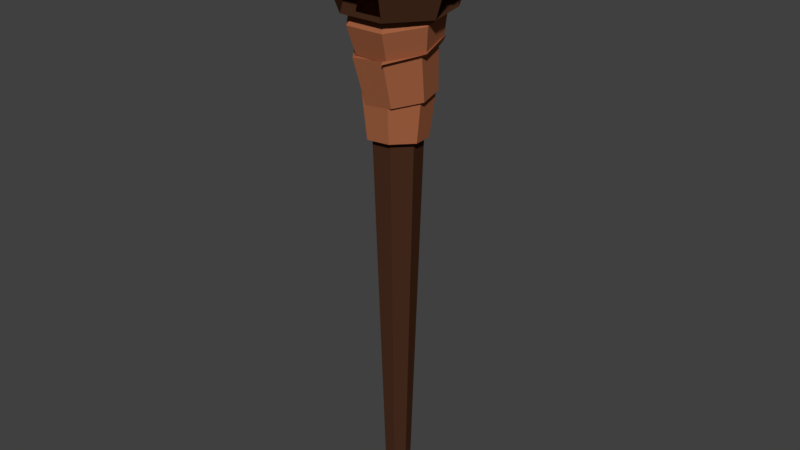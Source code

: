 # Source: Tocha.blend  (saved by Blender 2.78.0; exported with 4.5.12 LTS)
import bpy
from mathutils import Matrix  # noqa: F401  (used for matrix-valued properties, if any)

bpy.ops.wm.read_factory_settings(use_empty=True)
scene = bpy.context.scene
scene.name = 'Scene'

# ---- collections
col_collection_1 = bpy.data.collections.new('Collection 1'); scene.collection.children.link(col_collection_1)

# ---- materials (node trees are filled in below, after node groups)
mat_madeira_tocha = bpy.data.materials.new('Madeira_Tocha')
mat_madeira_tocha.alpha_threshold = 0.0
mat_madeira_tocha.use_transparent_shadow = False
mat_madeira_tocha.diffuse_color = (0.06372, 0.02493, 0.01287, 1.0)
mat_madeira_tocha.roughness = 0.5
mat_madeira_tocha.specular_intensity = 0.0
mat_madeira_detail_tocha = bpy.data.materials.new('Madeira_Detail_Tocha')
mat_madeira_detail_tocha.alpha_threshold = 0.0
mat_madeira_detail_tocha.use_transparent_shadow = False
mat_madeira_detail_tocha.diffuse_color = (0.3424, 0.1141, 0.05141, 1.0)
mat_madeira_detail_tocha.roughness = 0.5
mat_madeira_detail_tocha.specular_intensity = 0.0

# ---- material node trees

# ---- world
world_world = bpy.data.worlds.new('World'); scene.world = world_world
world_world.color = (0.05088, 0.05088, 0.05088)
world_world.use_sun_shadow = False
world_world.sun_shadow_jitter_overblur = 0.0
world_world.cycles.sampling_method = 'MANUAL'

# ---- meshes
me_cylinder = bpy.data.meshes.new('Cylinder')
me_cylinder.from_pydata([(-2.483e-08, 0.06814, -1.27), (-1.85e-08, 0.2149, 1.27), (0.05327, 0.04248, -1.27), (0.168, 0.134, 1.27), (0.06643, -0.01516, -1.27), (0.2095, -0.04782, 1.27), (0.02956, -0.06139, -1.27), (0.09324, -0.1936, 1.27), (-0.02956, -0.06139, -1.27), (-0.09324, -0.1936, 1.27), (-0.06643, -0.01516, -1.27), (-0.2095, -0.04782, 1.27), (-0.05327, 0.04248, -1.27), (-0.168, 0.134, 1.27), (0.2302, 0.1836, 1.27), (-1.589e-08, 0.2944, 1.27), (0.287, -0.06551, 1.27), (0.1277, -0.2652, 1.27), (-0.1277, -0.2652, 1.27), (-0.287, -0.06551, 1.27), (-0.2302, 0.1836, 1.27), (0.3196, 0.2549, 1.54), (4.268e-08, 0.4087, 1.54), (0.3985, -0.09096, 1.54), (0.1773, -0.3683, 1.54), (-0.1773, -0.3683, 1.54), (-0.3985, -0.09096, 1.54), (-0.3196, 0.2549, 1.54), (0.2827, 0.2254, 1.722), (4.11e-08, 0.3616, 1.722), (0.3525, -0.08045, 1.722), (0.1569, -0.3257, 1.722), (-0.1569, -0.3257, 1.722), (-0.3525, -0.08045, 1.722), (-0.2827, 0.2254, 1.722), (0.3412, 0.2721, 1.534), (4.398e-08, 0.4364, 1.534), (0.4255, -0.09711, 1.534), (0.1894, -0.3932, 1.534), (-0.1894, -0.3932, 1.534), (-0.4255, -0.09711, 1.534), (-0.3412, 0.2721, 1.534), (0.3018, 0.2407, 1.728), (4.23e-08, 0.386, 1.728), (0.3764, -0.0859, 1.728), (0.1675, -0.3478, 1.728), (-0.1675, -0.3478, 1.728), (-0.3764, -0.0859, 1.728), (-0.3018, 0.2407, 1.728), (-2.186e-08, 0.1365, 0.7009), (0.1067, 0.08511, 0.7009), (0.1331, -0.03038, 0.7009), (0.05923, -0.123, 0.7009), (-0.05923, -0.123, 0.7009), (-0.1331, -0.03038, 0.7009), (-0.1067, 0.08511, 0.7009), (-2.074e-08, 0.1626, 0.8904), (-1.962e-08, 0.1888, 1.08), (0.1476, 0.1177, 1.08), (0.1272, 0.1014, 0.8904), (0.1586, -0.03619, 0.8904), (0.0819, -0.1701, 1.08), (0.07057, -0.1465, 0.8904), (-0.0819, -0.1701, 1.08), (-0.07057, -0.1465, 0.8904), (-0.184, -0.04201, 1.08), (-0.1586, -0.03619, 0.8904), (-0.1476, 0.1177, 1.08), (-0.1272, 0.1014, 0.8904), (0.1418, 0.134, 0.9061), (0.1374, 0.08643, 0.683), (0.1776, -0.02863, 0.9245), (0.1674, -0.05003, 0.6984), (0.07215, -0.159, 0.93), (0.07892, -0.1595, 0.703), (-0.09514, -0.159, 0.9184), (-0.06148, -0.1595, 0.6933), (-0.1983, -0.02863, 0.8985), (-0.1481, -0.05003, 0.6766), (-0.1597, 0.134, 0.8852), (-0.1156, 0.08643, 0.6654), (0.01139, 0.1472, 0.6683), (-0.008311, 0.2063, 0.8886), (0.01074, 0.1992, 0.8894), (-0.01406, 0.2088, 1.111), (0.1577, 0.1263, 1.12), (0.1588, 0.1281, 0.897), (0.2015, -0.05914, 1.11), (0.1965, -0.03166, 0.8886), (0.0843, -0.2079, 1.089), (0.09549, -0.1598, 0.8704), (-0.1056, -0.2079, 1.072), (-0.06816, -0.1598, 0.8562), (-0.2253, -0.05914, 1.073), (-0.1712, -0.03166, 0.8567), (-0.1845, 0.1263, 1.09), (-0.1361, 0.1281, 0.8714), (0.1935, 0.1463, 1.261), (-0.004684, 0.2409, 1.272), (-0.004684, 0.2313, 1.129), (0.2424, -0.06634, 1.236), (0.1053, -0.2368, 1.216), (-0.1147, -0.2368, 1.216), (-0.2518, -0.06634, 1.236), (-0.2029, 0.1463, 1.261), (0.1694, 0.1482, 1.119), (0.2124, -0.03858, 1.097), (0.09193, -0.1883, 1.08), (0.09475, -0.2335, 1.081), (-0.1013, -0.1883, 1.08), (-0.2218, -0.03858, 1.097), (-0.1788, 0.1482, 1.119), (0.233, -0.06191, 1.117), (0.1814, 0.1539, 1.149), (0.1497, 0.2816, 1.282), (0.01543, 0.3398, 1.282), (0.1818, 0.3462, 1.528), (-0.004531, 0.427, 1.528)], [], [(11, 13, 104, 103), (57, 67, 111, 99), (87, 85, 113, 112), (1, 3, 97, 98), (61, 89, 108, 107), (3, 1, 15, 14), (5, 7, 101, 100), (63, 61, 107, 109), (0, 2, 4, 6, 8, 10, 12), (17, 16, 23, 24), (7, 5, 16, 17), (13, 11, 19, 20), (9, 7, 17, 18), (1, 13, 20, 15), (5, 3, 14, 16), (11, 9, 18, 19), (30, 31, 45, 44), (15, 22, 117, 115), (14, 15, 115, 114), (21, 14, 114, 116), (15, 20, 27, 22), (19, 18, 25, 26), (36, 41, 48, 43), (23, 21, 35, 37), (28, 30, 44, 42), (21, 22, 36, 35), (29, 28, 42, 43), (22, 27, 41, 36), (34, 29, 43, 48), (40, 39, 46, 47), (38, 37, 44, 45), (35, 36, 43, 42), (41, 40, 47, 48), (39, 38, 45, 46), (37, 35, 42, 44), (24, 23, 37, 38), (31, 32, 46, 45), (25, 24, 38, 39), (32, 33, 47, 46), (26, 25, 39, 40), (33, 34, 48, 47), (27, 26, 40, 41), (12, 55, 49, 0), (10, 54, 55, 12), (8, 53, 54, 10), (6, 52, 53, 8), (4, 51, 52, 6), (2, 50, 51, 4), (0, 49, 50, 2), (66, 68, 79, 77), (68, 66, 94, 96), (49, 55, 80, 81), (89, 87, 112, 108), (60, 62, 73, 71), (67, 57, 84, 95), (68, 56, 82, 79), (62, 60, 88, 90), (50, 49, 81, 70), (56, 68, 96, 83), (51, 50, 70, 72), (61, 63, 91, 89), (62, 64, 75, 73), (64, 62, 90, 92), (80, 79, 82, 81), (78, 77, 79, 80), (76, 75, 77, 78), (74, 73, 75, 76), (72, 71, 73, 74), (70, 69, 71, 72), (81, 82, 69, 70), (55, 54, 78, 80), (59, 60, 71, 69), (54, 53, 76, 78), (64, 66, 77, 75), (53, 52, 74, 76), (56, 59, 69, 82), (52, 51, 72, 74), (96, 95, 84, 83), (94, 93, 95, 96), (92, 91, 93, 94), (90, 89, 91, 92), (88, 87, 89, 90), (86, 85, 87, 88), (83, 84, 85, 86), (60, 59, 86, 88), (65, 67, 95, 93), (9, 11, 103, 102), (66, 64, 92, 94), (59, 56, 83, 86), (63, 65, 93, 91), (57, 58, 85, 84), (99, 98, 97, 105), (105, 97, 100, 106), (106, 100, 101, 107), (107, 101, 102, 109), (109, 102, 103, 110), (110, 103, 104, 111), (111, 104, 98, 99), (106, 107, 108, 112), (105, 106, 112, 113), (85, 58, 105, 113), (67, 65, 110, 111), (7, 9, 102, 101), (3, 5, 100, 97), (13, 1, 98, 104), (65, 63, 109, 110), (58, 57, 99, 105), (22, 21, 116, 117)])
me_cylinder.polygons.foreach_set('material_index', [1, 1, 1, 1, 1, 0, 1, 1, 0, 0, 0, 0, 0, 0, 0, 0, 0, 0, 0, 0, 0, 0, 0, 0, 0, 0, 0, 0, 0, 0, 0, 0, 0, 0, 0, 0, 0, 0, 0, 0, 0, 0, 0, 0, 0, 0, 0, 0, 0, 1, 1, 1, 1, 1, 1, 1, 1, 1, 1, 1, 1, 1, 1, 1, 1, 1, 1, 1, 1, 1, 1, 1, 1, 1, 1, 1, 1, 1, 1, 1, 1, 1, 1, 1, 1, 1, 1, 1, 1, 1, 1, 1, 1, 1, 1, 1, 1, 1, 1, 1, 1, 1, 1, 1, 1, 1, 1, 0])
me_cylinder.materials.append(mat_madeira_tocha)
me_cylinder.materials.append(mat_madeira_detail_tocha)
me_cylinder.use_remesh_preserve_volume = False
me_cylinder.use_remesh_preserve_attributes = False
me_cylinder.use_mirror_vertex_groups = False
me_cylinder.update()

# ---- objects
ob_tocha = bpy.data.objects.new('Tocha', me_cylinder)

# ---- transforms, parenting, visibility, modifiers, constraints
ob_tocha.location = (0.0, 0.0, 0.0)
ob_tocha.scale = (1.582, 1.582, 1.797)
ob_tocha.lineart.crease_threshold = 0.0

# ---- collection membership
col_collection_1.objects.link(ob_tocha)

# ---- scene / render settings (as saved in the file)
scene.frame_start = 1; scene.frame_end = 250; scene.frame_set(1)
scene.render.engine = 'BLENDER_EEVEE_NEXT'
scene.render.resolution_percentage = 50
scene.render.dither_intensity = 0.0
scene.cycles.use_denoising = False
scene.cycles.samples = 128
scene.cycles.sampling_pattern = 'TABULATED_SOBOL'
scene.cycles.light_sampling_threshold = 0.0
scene.cycles.use_adaptive_sampling = False
scene.cycles.use_light_tree = False
scene.cycles.blur_glossy = 0.0
scene.cycles.sample_clamp_indirect = 0.0
scene.view_settings.view_transform = 'Standard'
bpy.context.view_layer.update()

# ---- added for rendering (the .blend has no active camera and no usable light): camera, sun
cam_auto = bpy.data.cameras.new('AutoCamera')
cam_auto.lens = 50.0
cam_auto.sensor_width = 36.0
cam_auto.clip_end = 1000.0
ob_auto_camera = bpy.data.objects.new('AutoCamera', cam_auto)
scene.collection.objects.link(ob_auto_camera)
ob_auto_camera.location = (5.27945, -6.30116, 4.63541)
ob_auto_camera.rotation_euler = (1.09748, -7.21219e-08, 0.694738)
scene.camera = ob_auto_camera
light_auto_sun = bpy.data.lights.new('AutoSun', 'SUN')
light_auto_sun.energy = 3.0
light_auto_sun.angle = 0.0523599
ob_auto_sun = bpy.data.objects.new('AutoSun', light_auto_sun)
scene.collection.objects.link(ob_auto_sun)
ob_auto_sun.rotation_euler = (0.872665, 0.174533, 0.523599)
bpy.context.view_layer.update()
